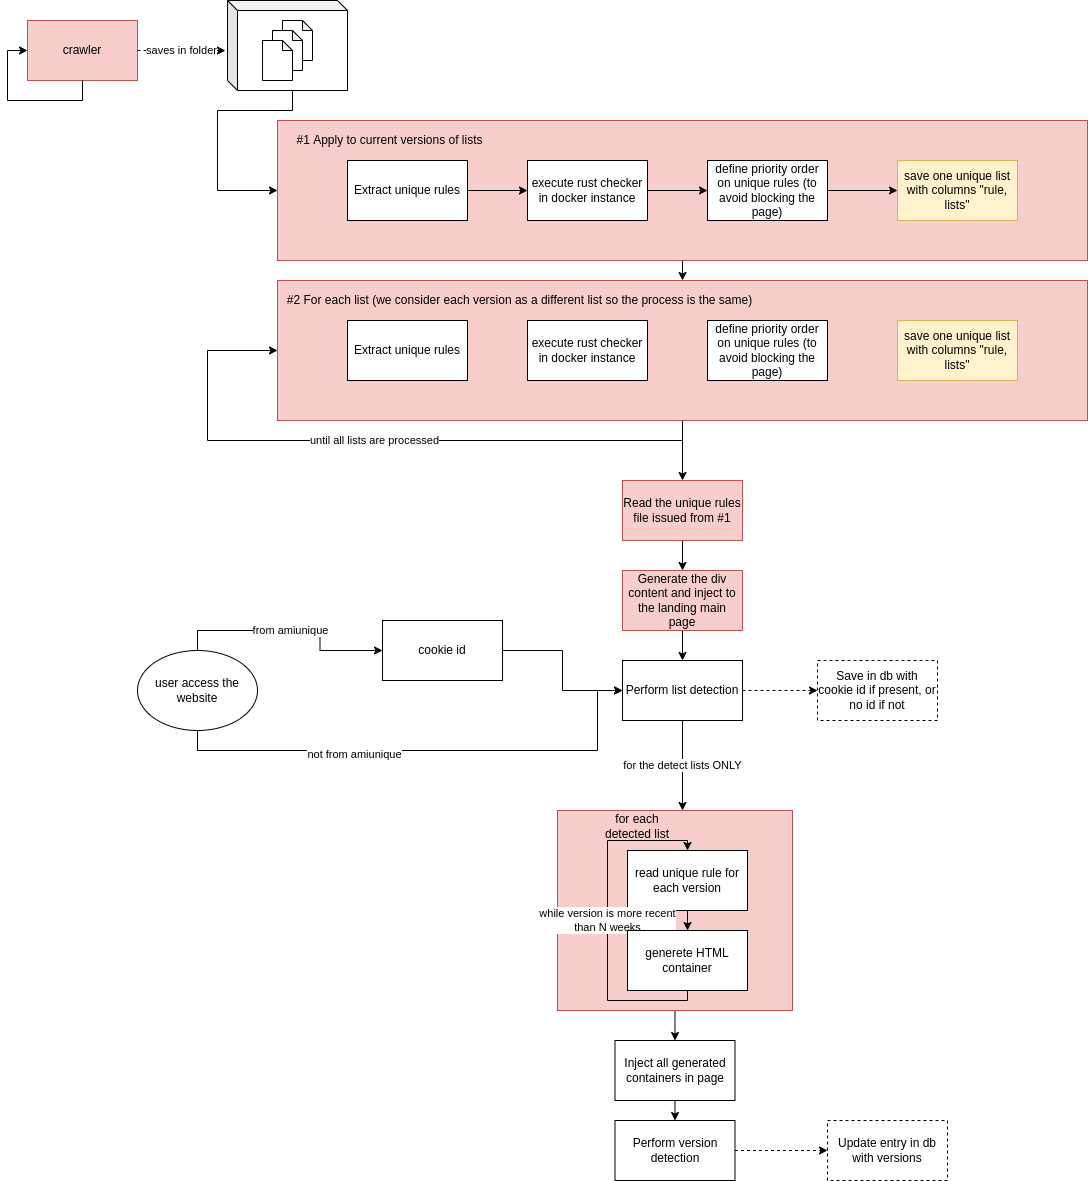

The diagram above was exported from draw.io. Its source (the exported page's mxGraphModel, read from the mxfile embedded in the PNG):
<mxGraphModel dx="2272" dy="708" grid="1" gridSize="10" guides="1" tooltips="1" connect="1" arrows="1" fold="1" page="1" pageScale="1" pageWidth="850" pageHeight="1100" math="0" shadow="0">
  <root>
    <mxCell id="0" />
    <mxCell id="1" parent="0" />
    <mxCell id="y18uUFQFOdewLtdKoqnT-23" style="edgeStyle=orthogonalEdgeStyle;rounded=0;orthogonalLoop=1;jettySize=auto;html=1;exitX=0.5;exitY=1;exitDx=0;exitDy=0;entryX=0.5;entryY=0;entryDx=0;entryDy=0;" parent="1" source="y18uUFQFOdewLtdKoqnT-12" target="y18uUFQFOdewLtdKoqnT-14" edge="1">
      <mxGeometry relative="1" as="geometry" />
    </mxCell>
    <mxCell id="y18uUFQFOdewLtdKoqnT-12" value="" style="rounded=0;whiteSpace=wrap;html=1;fillColor=#f8cecc;strokeColor=#b85450;" parent="1" vertex="1">
      <mxGeometry x="260" y="140" width="810" height="140" as="geometry" />
    </mxCell>
    <mxCell id="y18uUFQFOdewLtdKoqnT-21" style="edgeStyle=orthogonalEdgeStyle;rounded=0;orthogonalLoop=1;jettySize=auto;html=1;exitX=0;exitY=0;exitDx=65;exitDy=90;exitPerimeter=0;entryX=0;entryY=0.5;entryDx=0;entryDy=0;" parent="1" source="y18uUFQFOdewLtdKoqnT-6" target="y18uUFQFOdewLtdKoqnT-12" edge="1">
      <mxGeometry relative="1" as="geometry">
        <Array as="points">
          <mxPoint x="275" y="130" />
          <mxPoint x="200" y="130" />
          <mxPoint x="200" y="210" />
        </Array>
      </mxGeometry>
    </mxCell>
    <mxCell id="y18uUFQFOdewLtdKoqnT-6" value="" style="shape=cube;whiteSpace=wrap;html=1;boundedLbl=1;backgroundOutline=1;darkOpacity=0.05;darkOpacity2=0.1;size=10;" parent="1" vertex="1">
      <mxGeometry x="210" y="20" width="120" height="90" as="geometry" />
    </mxCell>
    <mxCell id="y18uUFQFOdewLtdKoqnT-54" value="saves in folder" style="edgeStyle=orthogonalEdgeStyle;rounded=0;orthogonalLoop=1;jettySize=auto;html=1;exitX=1;exitY=0.5;exitDx=0;exitDy=0;entryX=-0.017;entryY=0.556;entryDx=0;entryDy=0;entryPerimeter=0;dashed=1;" parent="1" source="y18uUFQFOdewLtdKoqnT-1" target="y18uUFQFOdewLtdKoqnT-6" edge="1">
      <mxGeometry relative="1" as="geometry" />
    </mxCell>
    <mxCell id="y18uUFQFOdewLtdKoqnT-1" value="crawler" style="rounded=0;whiteSpace=wrap;html=1;fillColor=#f8cecc;strokeColor=#b85450;" parent="1" vertex="1">
      <mxGeometry x="10" y="40" width="110" height="60" as="geometry" />
    </mxCell>
    <mxCell id="y18uUFQFOdewLtdKoqnT-2" value="" style="shape=note;whiteSpace=wrap;html=1;backgroundOutline=1;darkOpacity=0.05;size=10;" parent="1" vertex="1">
      <mxGeometry x="265" y="40" width="30" height="40" as="geometry" />
    </mxCell>
    <mxCell id="y18uUFQFOdewLtdKoqnT-3" style="edgeStyle=orthogonalEdgeStyle;rounded=0;orthogonalLoop=1;jettySize=auto;html=1;exitX=0.5;exitY=1;exitDx=0;exitDy=0;exitPerimeter=0;" parent="1" source="y18uUFQFOdewLtdKoqnT-2" target="y18uUFQFOdewLtdKoqnT-2" edge="1">
      <mxGeometry relative="1" as="geometry" />
    </mxCell>
    <mxCell id="y18uUFQFOdewLtdKoqnT-4" value="" style="shape=note;whiteSpace=wrap;html=1;backgroundOutline=1;darkOpacity=0.05;size=10;" parent="1" vertex="1">
      <mxGeometry x="255" y="50" width="30" height="40" as="geometry" />
    </mxCell>
    <mxCell id="y18uUFQFOdewLtdKoqnT-5" value="" style="shape=note;whiteSpace=wrap;html=1;backgroundOutline=1;darkOpacity=0.05;size=10;" parent="1" vertex="1">
      <mxGeometry x="245" y="60" width="30" height="40" as="geometry" />
    </mxCell>
    <mxCell id="y18uUFQFOdewLtdKoqnT-56" style="edgeStyle=orthogonalEdgeStyle;rounded=0;orthogonalLoop=1;jettySize=auto;html=1;exitX=1;exitY=0.5;exitDx=0;exitDy=0;entryX=0;entryY=0.5;entryDx=0;entryDy=0;" parent="1" source="y18uUFQFOdewLtdKoqnT-7" target="y18uUFQFOdewLtdKoqnT-8" edge="1">
      <mxGeometry relative="1" as="geometry" />
    </mxCell>
    <mxCell id="y18uUFQFOdewLtdKoqnT-7" value="Extract unique rules" style="rounded=0;whiteSpace=wrap;html=1;" parent="1" vertex="1">
      <mxGeometry x="330" y="180" width="120" height="60" as="geometry" />
    </mxCell>
    <mxCell id="y18uUFQFOdewLtdKoqnT-57" style="edgeStyle=orthogonalEdgeStyle;rounded=0;orthogonalLoop=1;jettySize=auto;html=1;exitX=1;exitY=0.5;exitDx=0;exitDy=0;entryX=0;entryY=0.5;entryDx=0;entryDy=0;" parent="1" source="y18uUFQFOdewLtdKoqnT-8" target="y18uUFQFOdewLtdKoqnT-9" edge="1">
      <mxGeometry relative="1" as="geometry" />
    </mxCell>
    <mxCell id="y18uUFQFOdewLtdKoqnT-8" value="execute rust checker in docker instance" style="rounded=0;whiteSpace=wrap;html=1;" parent="1" vertex="1">
      <mxGeometry x="510" y="180" width="120" height="60" as="geometry" />
    </mxCell>
    <mxCell id="y18uUFQFOdewLtdKoqnT-58" style="edgeStyle=orthogonalEdgeStyle;rounded=0;orthogonalLoop=1;jettySize=auto;html=1;exitX=1;exitY=0.5;exitDx=0;exitDy=0;entryX=0;entryY=0.5;entryDx=0;entryDy=0;" parent="1" source="y18uUFQFOdewLtdKoqnT-9" target="y18uUFQFOdewLtdKoqnT-10" edge="1">
      <mxGeometry relative="1" as="geometry" />
    </mxCell>
    <mxCell id="y18uUFQFOdewLtdKoqnT-9" value="define priority order on unique rules (to avoid blocking the page)" style="rounded=0;whiteSpace=wrap;html=1;" parent="1" vertex="1">
      <mxGeometry x="690" y="180" width="120" height="60" as="geometry" />
    </mxCell>
    <mxCell id="y18uUFQFOdewLtdKoqnT-10" value="save one unique list with columns &quot;rule, lists&quot;" style="rounded=0;whiteSpace=wrap;html=1;fillColor=#fff2cc;strokeColor=#d6b656;" parent="1" vertex="1">
      <mxGeometry x="880" y="180" width="120" height="60" as="geometry" />
    </mxCell>
    <mxCell id="y18uUFQFOdewLtdKoqnT-13" value="#1 Apply to current versions of lists" style="text;html=1;strokeColor=none;fillColor=none;align=center;verticalAlign=middle;whiteSpace=wrap;rounded=0;" parent="1" vertex="1">
      <mxGeometry x="265" y="150" width="215" height="20" as="geometry" />
    </mxCell>
    <mxCell id="y18uUFQFOdewLtdKoqnT-24" value="until all lists are processed" style="edgeStyle=orthogonalEdgeStyle;rounded=0;orthogonalLoop=1;jettySize=auto;html=1;exitX=0.5;exitY=1;exitDx=0;exitDy=0;entryX=0;entryY=0.5;entryDx=0;entryDy=0;" parent="1" source="y18uUFQFOdewLtdKoqnT-14" target="y18uUFQFOdewLtdKoqnT-14" edge="1">
      <mxGeometry relative="1" as="geometry">
        <mxPoint x="240" y="370" as="targetPoint" />
        <Array as="points">
          <mxPoint x="665" y="460" />
          <mxPoint x="190" y="460" />
          <mxPoint x="190" y="370" />
        </Array>
      </mxGeometry>
    </mxCell>
    <mxCell id="y18uUFQFOdewLtdKoqnT-25" style="edgeStyle=orthogonalEdgeStyle;rounded=0;orthogonalLoop=1;jettySize=auto;html=1;exitX=0.5;exitY=1;exitDx=0;exitDy=0;" parent="1" source="y18uUFQFOdewLtdKoqnT-14" target="y18uUFQFOdewLtdKoqnT-26" edge="1">
      <mxGeometry relative="1" as="geometry">
        <mxPoint x="665" y="510" as="targetPoint" />
      </mxGeometry>
    </mxCell>
    <mxCell id="y18uUFQFOdewLtdKoqnT-14" value="" style="rounded=0;whiteSpace=wrap;html=1;fillColor=#f8cecc;strokeColor=#b85450;" parent="1" vertex="1">
      <mxGeometry x="260" y="300" width="810" height="140" as="geometry" />
    </mxCell>
    <mxCell id="y18uUFQFOdewLtdKoqnT-15" value="Extract unique rules" style="rounded=0;whiteSpace=wrap;html=1;" parent="1" vertex="1">
      <mxGeometry x="330" y="340" width="120" height="60" as="geometry" />
    </mxCell>
    <mxCell id="y18uUFQFOdewLtdKoqnT-16" value="execute rust checker in docker instance" style="rounded=0;whiteSpace=wrap;html=1;" parent="1" vertex="1">
      <mxGeometry x="510" y="340" width="120" height="60" as="geometry" />
    </mxCell>
    <mxCell id="y18uUFQFOdewLtdKoqnT-17" value="define priority order on unique rules (to avoid blocking the page)" style="rounded=0;whiteSpace=wrap;html=1;" parent="1" vertex="1">
      <mxGeometry x="690" y="340" width="120" height="60" as="geometry" />
    </mxCell>
    <mxCell id="y18uUFQFOdewLtdKoqnT-18" value="save one unique list with columns &quot;rule, lists&quot;" style="rounded=0;whiteSpace=wrap;html=1;fillColor=#fff2cc;strokeColor=#d6b656;" parent="1" vertex="1">
      <mxGeometry x="880" y="340" width="120" height="60" as="geometry" />
    </mxCell>
    <mxCell id="y18uUFQFOdewLtdKoqnT-19" value="#2 For each list (we consider each version as a different list so the process is the same)" style="text;html=1;strokeColor=none;fillColor=none;align=center;verticalAlign=middle;whiteSpace=wrap;rounded=0;" parent="1" vertex="1">
      <mxGeometry x="265" y="310" width="475" height="20" as="geometry" />
    </mxCell>
    <mxCell id="y18uUFQFOdewLtdKoqnT-62" style="edgeStyle=orthogonalEdgeStyle;rounded=0;orthogonalLoop=1;jettySize=auto;html=1;exitX=0.5;exitY=1;exitDx=0;exitDy=0;entryX=0.5;entryY=0;entryDx=0;entryDy=0;" parent="1" source="y18uUFQFOdewLtdKoqnT-26" target="y18uUFQFOdewLtdKoqnT-27" edge="1">
      <mxGeometry relative="1" as="geometry" />
    </mxCell>
    <mxCell id="y18uUFQFOdewLtdKoqnT-26" value="Read the unique rules file issued from #1" style="rounded=0;whiteSpace=wrap;html=1;fillColor=#f8cecc;strokeColor=#b85450;" parent="1" vertex="1">
      <mxGeometry x="605" y="500" width="120" height="60" as="geometry" />
    </mxCell>
    <mxCell id="y18uUFQFOdewLtdKoqnT-63" style="edgeStyle=orthogonalEdgeStyle;rounded=0;orthogonalLoop=1;jettySize=auto;html=1;exitX=0.5;exitY=1;exitDx=0;exitDy=0;entryX=0.5;entryY=0;entryDx=0;entryDy=0;" parent="1" source="y18uUFQFOdewLtdKoqnT-27" target="y18uUFQFOdewLtdKoqnT-35" edge="1">
      <mxGeometry relative="1" as="geometry" />
    </mxCell>
    <mxCell id="y18uUFQFOdewLtdKoqnT-27" value="Generate the div content and inject to the landing main page" style="rounded=0;whiteSpace=wrap;html=1;fillColor=#f8cecc;strokeColor=#b85450;" parent="1" vertex="1">
      <mxGeometry x="605" y="590" width="120" height="60" as="geometry" />
    </mxCell>
    <mxCell id="y18uUFQFOdewLtdKoqnT-31" value="from amiunique" style="edgeStyle=orthogonalEdgeStyle;rounded=0;orthogonalLoop=1;jettySize=auto;html=1;exitX=0.5;exitY=0;exitDx=0;exitDy=0;entryX=0;entryY=0.5;entryDx=0;entryDy=0;" parent="1" source="y18uUFQFOdewLtdKoqnT-28" target="y18uUFQFOdewLtdKoqnT-30" edge="1">
      <mxGeometry relative="1" as="geometry" />
    </mxCell>
    <mxCell id="y18uUFQFOdewLtdKoqnT-60" style="edgeStyle=orthogonalEdgeStyle;rounded=0;orthogonalLoop=1;jettySize=auto;html=1;exitX=0.5;exitY=1;exitDx=0;exitDy=0;entryX=0;entryY=0.5;entryDx=0;entryDy=0;" parent="1" source="y18uUFQFOdewLtdKoqnT-28" target="y18uUFQFOdewLtdKoqnT-35" edge="1">
      <mxGeometry relative="1" as="geometry">
        <mxPoint x="610" y="710" as="targetPoint" />
        <Array as="points">
          <mxPoint x="180" y="770" />
          <mxPoint x="580" y="770" />
          <mxPoint x="580" y="710" />
        </Array>
      </mxGeometry>
    </mxCell>
    <mxCell id="y18uUFQFOdewLtdKoqnT-61" value="not from amiunique" style="edgeLabel;html=1;align=center;verticalAlign=middle;resizable=0;points=[];" parent="y18uUFQFOdewLtdKoqnT-60" vertex="1" connectable="0">
      <mxGeometry x="-0.302" y="-3" relative="1" as="geometry">
        <mxPoint as="offset" />
      </mxGeometry>
    </mxCell>
    <mxCell id="y18uUFQFOdewLtdKoqnT-28" value="user access the website" style="ellipse;whiteSpace=wrap;html=1;" parent="1" vertex="1">
      <mxGeometry x="120" y="670" width="120" height="80" as="geometry" />
    </mxCell>
    <mxCell id="y18uUFQFOdewLtdKoqnT-59" style="edgeStyle=orthogonalEdgeStyle;rounded=0;orthogonalLoop=1;jettySize=auto;html=1;exitX=1;exitY=0.5;exitDx=0;exitDy=0;entryX=0;entryY=0.5;entryDx=0;entryDy=0;" parent="1" source="y18uUFQFOdewLtdKoqnT-30" target="y18uUFQFOdewLtdKoqnT-35" edge="1">
      <mxGeometry relative="1" as="geometry" />
    </mxCell>
    <mxCell id="y18uUFQFOdewLtdKoqnT-30" value="cookie id" style="rounded=0;whiteSpace=wrap;html=1;" parent="1" vertex="1">
      <mxGeometry x="365" y="640" width="120" height="60" as="geometry" />
    </mxCell>
    <mxCell id="y18uUFQFOdewLtdKoqnT-38" style="edgeStyle=orthogonalEdgeStyle;rounded=0;orthogonalLoop=1;jettySize=auto;html=1;exitX=1;exitY=0.5;exitDx=0;exitDy=0;entryX=0;entryY=0.5;entryDx=0;entryDy=0;dashed=1;" parent="1" source="y18uUFQFOdewLtdKoqnT-35" target="y18uUFQFOdewLtdKoqnT-37" edge="1">
      <mxGeometry relative="1" as="geometry" />
    </mxCell>
    <mxCell id="y18uUFQFOdewLtdKoqnT-39" value="for the detect lists ONLY" style="edgeStyle=orthogonalEdgeStyle;rounded=0;orthogonalLoop=1;jettySize=auto;html=1;exitX=0.5;exitY=1;exitDx=0;exitDy=0;" parent="1" source="y18uUFQFOdewLtdKoqnT-35" edge="1">
      <mxGeometry relative="1" as="geometry">
        <mxPoint x="665" y="830" as="targetPoint" />
      </mxGeometry>
    </mxCell>
    <mxCell id="y18uUFQFOdewLtdKoqnT-35" value="Perform list detection" style="rounded=0;whiteSpace=wrap;html=1;" parent="1" vertex="1">
      <mxGeometry x="605" y="680" width="120" height="60" as="geometry" />
    </mxCell>
    <mxCell id="y18uUFQFOdewLtdKoqnT-37" value="Save in db with cookie id if present, or no id if not" style="rounded=0;whiteSpace=wrap;html=1;dashed=1;" parent="1" vertex="1">
      <mxGeometry x="800" y="680" width="120" height="60" as="geometry" />
    </mxCell>
    <mxCell id="y18uUFQFOdewLtdKoqnT-49" style="edgeStyle=orthogonalEdgeStyle;rounded=0;orthogonalLoop=1;jettySize=auto;html=1;exitX=0.5;exitY=1;exitDx=0;exitDy=0;entryX=0.5;entryY=0;entryDx=0;entryDy=0;" parent="1" source="y18uUFQFOdewLtdKoqnT-40" target="y18uUFQFOdewLtdKoqnT-48" edge="1">
      <mxGeometry relative="1" as="geometry" />
    </mxCell>
    <mxCell id="y18uUFQFOdewLtdKoqnT-40" value="" style="rounded=0;whiteSpace=wrap;html=1;fillColor=#f8cecc;strokeColor=#b85450;" parent="1" vertex="1">
      <mxGeometry x="540" y="830" width="235" height="200" as="geometry" />
    </mxCell>
    <mxCell id="y18uUFQFOdewLtdKoqnT-41" value="for each detected list" style="text;html=1;strokeColor=none;fillColor=none;align=center;verticalAlign=middle;whiteSpace=wrap;rounded=0;dashed=1;" parent="1" vertex="1">
      <mxGeometry x="580" y="836" width="80" height="20" as="geometry" />
    </mxCell>
    <mxCell id="y18uUFQFOdewLtdKoqnT-46" style="edgeStyle=orthogonalEdgeStyle;rounded=0;orthogonalLoop=1;jettySize=auto;html=1;exitX=0.5;exitY=1;exitDx=0;exitDy=0;" parent="1" source="y18uUFQFOdewLtdKoqnT-42" target="y18uUFQFOdewLtdKoqnT-45" edge="1">
      <mxGeometry relative="1" as="geometry" />
    </mxCell>
    <mxCell id="y18uUFQFOdewLtdKoqnT-42" value="read unique rule for each version" style="rounded=0;whiteSpace=wrap;html=1;" parent="1" vertex="1">
      <mxGeometry x="610" y="870" width="120" height="60" as="geometry" />
    </mxCell>
    <mxCell id="y18uUFQFOdewLtdKoqnT-47" value="while version is more recent&lt;br&gt;than N weeks" style="edgeStyle=orthogonalEdgeStyle;rounded=0;orthogonalLoop=1;jettySize=auto;html=1;exitX=0.5;exitY=1;exitDx=0;exitDy=0;entryX=0.5;entryY=0;entryDx=0;entryDy=0;" parent="1" source="y18uUFQFOdewLtdKoqnT-45" target="y18uUFQFOdewLtdKoqnT-42" edge="1">
      <mxGeometry relative="1" as="geometry">
        <Array as="points">
          <mxPoint x="670" y="1020" />
          <mxPoint x="590" y="1020" />
          <mxPoint x="590" y="860" />
          <mxPoint x="670" y="860" />
        </Array>
      </mxGeometry>
    </mxCell>
    <mxCell id="y18uUFQFOdewLtdKoqnT-45" value="generete HTML container" style="rounded=0;whiteSpace=wrap;html=1;" parent="1" vertex="1">
      <mxGeometry x="610" y="950" width="120" height="60" as="geometry" />
    </mxCell>
    <mxCell id="y18uUFQFOdewLtdKoqnT-51" style="edgeStyle=orthogonalEdgeStyle;rounded=0;orthogonalLoop=1;jettySize=auto;html=1;exitX=0.5;exitY=1;exitDx=0;exitDy=0;entryX=0.5;entryY=0;entryDx=0;entryDy=0;" parent="1" source="y18uUFQFOdewLtdKoqnT-48" target="y18uUFQFOdewLtdKoqnT-50" edge="1">
      <mxGeometry relative="1" as="geometry" />
    </mxCell>
    <mxCell id="y18uUFQFOdewLtdKoqnT-48" value="Inject all generated containers in page" style="rounded=0;whiteSpace=wrap;html=1;" parent="1" vertex="1">
      <mxGeometry x="597.5" y="1060" width="120" height="60" as="geometry" />
    </mxCell>
    <mxCell id="y18uUFQFOdewLtdKoqnT-53" style="edgeStyle=orthogonalEdgeStyle;rounded=0;orthogonalLoop=1;jettySize=auto;html=1;exitX=1;exitY=0.5;exitDx=0;exitDy=0;entryX=0;entryY=0.5;entryDx=0;entryDy=0;dashed=1;" parent="1" source="y18uUFQFOdewLtdKoqnT-50" target="y18uUFQFOdewLtdKoqnT-52" edge="1">
      <mxGeometry relative="1" as="geometry" />
    </mxCell>
    <mxCell id="y18uUFQFOdewLtdKoqnT-50" value="Perform version detection" style="rounded=0;whiteSpace=wrap;html=1;" parent="1" vertex="1">
      <mxGeometry x="597.5" y="1140" width="120" height="60" as="geometry" />
    </mxCell>
    <mxCell id="y18uUFQFOdewLtdKoqnT-52" value="Update entry in db with versions" style="rounded=0;whiteSpace=wrap;html=1;dashed=1;" parent="1" vertex="1">
      <mxGeometry x="810" y="1140" width="120" height="60" as="geometry" />
    </mxCell>
    <mxCell id="y18uUFQFOdewLtdKoqnT-55" style="edgeStyle=orthogonalEdgeStyle;rounded=0;orthogonalLoop=1;jettySize=auto;html=1;exitX=0.5;exitY=1;exitDx=0;exitDy=0;entryX=0;entryY=0.5;entryDx=0;entryDy=0;" parent="1" source="y18uUFQFOdewLtdKoqnT-1" target="y18uUFQFOdewLtdKoqnT-1" edge="1">
      <mxGeometry relative="1" as="geometry">
        <Array as="points">
          <mxPoint x="65" y="120" />
          <mxPoint x="-10" y="120" />
          <mxPoint x="-10" y="70" />
        </Array>
      </mxGeometry>
    </mxCell>
  </root>
</mxGraphModel>